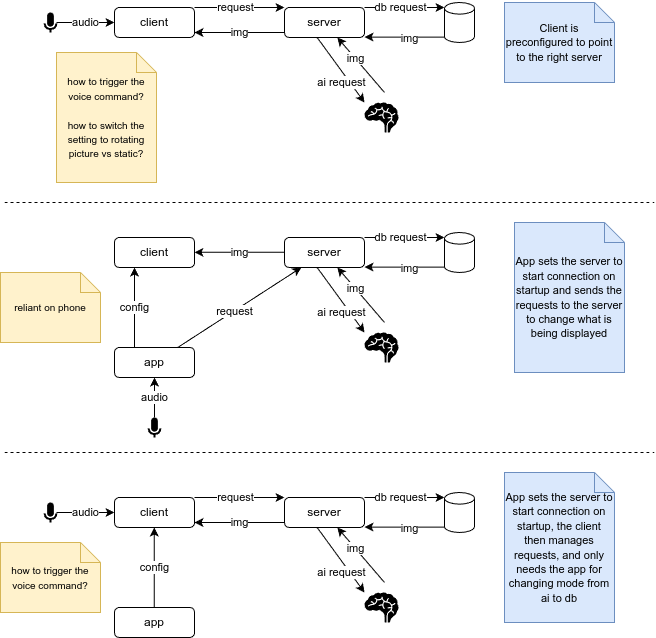

The diagram above was exported from draw.io. Its source (the exported page's mxGraphModel, read from the mxfile embedded in the PNG):
<mxGraphModel dx="1728" dy="1023" grid="1" gridSize="10" guides="1" tooltips="1" connect="1" arrows="1" fold="1" page="1" pageScale="1" pageWidth="850" pageHeight="1100" math="0" shadow="0">
  <root>
    <mxCell id="0" />
    <mxCell id="1" parent="0" />
    <mxCell id="OQZ3F-LP_aOppMpUxIgL-25" value="audio" style="rounded=0;orthogonalLoop=1;jettySize=auto;html=1;strokeColor=default;startArrow=classic;startFill=1;endArrow=none;endFill=0;" parent="1" source="OQZ3F-LP_aOppMpUxIgL-40" target="OQZ3F-LP_aOppMpUxIgL-34" edge="1">
      <mxGeometry relative="1" as="geometry">
        <mxPoint x="200" y="360" as="targetPoint" />
      </mxGeometry>
    </mxCell>
    <mxCell id="OQZ3F-LP_aOppMpUxIgL-27" value="client" style="rounded=1;whiteSpace=wrap;html=1;" parent="1" vertex="1">
      <mxGeometry x="190" y="315" width="80" height="30" as="geometry" />
    </mxCell>
    <mxCell id="OQZ3F-LP_aOppMpUxIgL-28" value="img" style="edgeStyle=orthogonalEdgeStyle;rounded=0;orthogonalLoop=1;jettySize=auto;html=1;" parent="1" edge="1">
      <mxGeometry relative="1" as="geometry">
        <mxPoint x="360" y="329.8" as="sourcePoint" />
        <mxPoint x="270" y="329.8" as="targetPoint" />
      </mxGeometry>
    </mxCell>
    <mxCell id="OQZ3F-LP_aOppMpUxIgL-29" style="rounded=0;orthogonalLoop=1;jettySize=auto;html=1;" parent="1" edge="1">
      <mxGeometry relative="1" as="geometry">
        <mxPoint x="520" y="315" as="targetPoint" />
        <mxPoint x="440" y="315" as="sourcePoint" />
        <Array as="points">
          <mxPoint x="460" y="315" />
        </Array>
      </mxGeometry>
    </mxCell>
    <mxCell id="OQZ3F-LP_aOppMpUxIgL-30" value="db request" style="edgeLabel;html=1;align=center;verticalAlign=middle;resizable=0;points=[];" parent="OQZ3F-LP_aOppMpUxIgL-29" vertex="1" connectable="0">
      <mxGeometry x="-0.1068" relative="1" as="geometry">
        <mxPoint as="offset" />
      </mxGeometry>
    </mxCell>
    <mxCell id="OQZ3F-LP_aOppMpUxIgL-33" value="server" style="rounded=1;whiteSpace=wrap;html=1;" parent="1" vertex="1">
      <mxGeometry x="360" y="315" width="80" height="30" as="geometry" />
    </mxCell>
    <mxCell id="OQZ3F-LP_aOppMpUxIgL-34" value="" style="html=1;dashed=0;aspect=fixed;verticalLabelPosition=bottom;verticalAlign=top;align=center;shape=mxgraph.gmdl.voice;strokeColor=#000000;fillColor=#000000;shadow=0;strokeWidth=2;sketch=0;" parent="1" vertex="1">
      <mxGeometry x="224" y="495" width="12" height="20" as="geometry" />
    </mxCell>
    <mxCell id="OQZ3F-LP_aOppMpUxIgL-35" style="rounded=0;orthogonalLoop=1;jettySize=auto;html=1;" parent="1" edge="1">
      <mxGeometry relative="1" as="geometry">
        <mxPoint x="520" y="344.6" as="sourcePoint" />
        <mxPoint x="440" y="344.6" as="targetPoint" />
      </mxGeometry>
    </mxCell>
    <mxCell id="OQZ3F-LP_aOppMpUxIgL-36" value="img" style="edgeLabel;html=1;align=center;verticalAlign=middle;resizable=0;points=[];" parent="OQZ3F-LP_aOppMpUxIgL-35" vertex="1" connectable="0">
      <mxGeometry x="-0.13" y="1" relative="1" as="geometry">
        <mxPoint as="offset" />
      </mxGeometry>
    </mxCell>
    <mxCell id="OQZ3F-LP_aOppMpUxIgL-37" value="" style="shape=cylinder3;whiteSpace=wrap;html=1;boundedLbl=1;backgroundOutline=1;size=5.832812499999953;" parent="1" vertex="1">
      <mxGeometry x="520" y="310" width="30" height="40" as="geometry" />
    </mxCell>
    <mxCell id="OQZ3F-LP_aOppMpUxIgL-39" value="" style="shape=mxgraph.signs.healthcare.brain;html=1;pointerEvents=1;fillColor=#000000;strokeColor=none;verticalLabelPosition=bottom;verticalAlign=top;align=center;direction=east;" parent="1" vertex="1">
      <mxGeometry x="440" y="410" width="34" height="30" as="geometry" />
    </mxCell>
    <mxCell id="OQZ3F-LP_aOppMpUxIgL-41" value="config" style="edgeStyle=orthogonalEdgeStyle;rounded=0;orthogonalLoop=1;jettySize=auto;html=1;" parent="1" edge="1">
      <mxGeometry relative="1" as="geometry">
        <mxPoint x="210" y="425" as="sourcePoint" />
        <mxPoint x="210" y="345" as="targetPoint" />
      </mxGeometry>
    </mxCell>
    <mxCell id="OQZ3F-LP_aOppMpUxIgL-42" style="rounded=0;orthogonalLoop=1;jettySize=auto;html=1;" parent="1" source="OQZ3F-LP_aOppMpUxIgL-40" target="OQZ3F-LP_aOppMpUxIgL-33" edge="1">
      <mxGeometry relative="1" as="geometry" />
    </mxCell>
    <mxCell id="OQZ3F-LP_aOppMpUxIgL-43" value="request" style="edgeLabel;html=1;align=center;verticalAlign=middle;resizable=0;points=[];" parent="OQZ3F-LP_aOppMpUxIgL-42" vertex="1" connectable="0">
      <mxGeometry x="-0.0973" relative="1" as="geometry">
        <mxPoint as="offset" />
      </mxGeometry>
    </mxCell>
    <mxCell id="OQZ3F-LP_aOppMpUxIgL-40" value="app" style="rounded=1;whiteSpace=wrap;html=1;" parent="1" vertex="1">
      <mxGeometry x="190" y="425" width="80" height="30" as="geometry" />
    </mxCell>
    <mxCell id="OQZ3F-LP_aOppMpUxIgL-45" value="img" style="rounded=0;orthogonalLoop=1;jettySize=auto;html=1;startArrow=classic;startFill=1;endArrow=none;endFill=0;" parent="1" source="OQZ3F-LP_aOppMpUxIgL-33" edge="1">
      <mxGeometry x="-0.2308" relative="1" as="geometry">
        <mxPoint x="460" y="400" as="targetPoint" />
        <mxPoint as="offset" />
      </mxGeometry>
    </mxCell>
    <mxCell id="OQZ3F-LP_aOppMpUxIgL-46" value="ai request" style="rounded=0;orthogonalLoop=1;jettySize=auto;html=1;entryX=0;entryY=0;entryDx=0;entryDy=0;entryPerimeter=0;" parent="1" target="OQZ3F-LP_aOppMpUxIgL-39" edge="1">
      <mxGeometry x="0.2716" y="-7" relative="1" as="geometry">
        <mxPoint x="392.625" y="345" as="sourcePoint" />
        <mxPoint x="430" y="410" as="targetPoint" />
        <mxPoint as="offset" />
      </mxGeometry>
    </mxCell>
    <mxCell id="OQZ3F-LP_aOppMpUxIgL-48" value="client" style="rounded=1;whiteSpace=wrap;html=1;" parent="1" vertex="1">
      <mxGeometry x="190" y="575" width="80" height="30" as="geometry" />
    </mxCell>
    <mxCell id="OQZ3F-LP_aOppMpUxIgL-49" value="img" style="edgeStyle=orthogonalEdgeStyle;rounded=0;orthogonalLoop=1;jettySize=auto;html=1;" parent="1" edge="1">
      <mxGeometry relative="1" as="geometry">
        <mxPoint x="360" y="600" as="sourcePoint" />
        <mxPoint x="270" y="600" as="targetPoint" />
      </mxGeometry>
    </mxCell>
    <mxCell id="OQZ3F-LP_aOppMpUxIgL-50" style="rounded=0;orthogonalLoop=1;jettySize=auto;html=1;" parent="1" edge="1">
      <mxGeometry relative="1" as="geometry">
        <mxPoint x="520" y="575" as="targetPoint" />
        <mxPoint x="440" y="575" as="sourcePoint" />
        <Array as="points">
          <mxPoint x="460" y="575" />
        </Array>
      </mxGeometry>
    </mxCell>
    <mxCell id="OQZ3F-LP_aOppMpUxIgL-51" value="db request" style="edgeLabel;html=1;align=center;verticalAlign=middle;resizable=0;points=[];" parent="OQZ3F-LP_aOppMpUxIgL-50" vertex="1" connectable="0">
      <mxGeometry x="-0.1068" relative="1" as="geometry">
        <mxPoint as="offset" />
      </mxGeometry>
    </mxCell>
    <mxCell id="OQZ3F-LP_aOppMpUxIgL-52" value="server" style="rounded=1;whiteSpace=wrap;html=1;" parent="1" vertex="1">
      <mxGeometry x="360" y="575" width="80" height="30" as="geometry" />
    </mxCell>
    <mxCell id="OQZ3F-LP_aOppMpUxIgL-54" style="rounded=0;orthogonalLoop=1;jettySize=auto;html=1;" parent="1" edge="1">
      <mxGeometry relative="1" as="geometry">
        <mxPoint x="520" y="604.6" as="sourcePoint" />
        <mxPoint x="440" y="604.6" as="targetPoint" />
      </mxGeometry>
    </mxCell>
    <mxCell id="OQZ3F-LP_aOppMpUxIgL-55" value="img" style="edgeLabel;html=1;align=center;verticalAlign=middle;resizable=0;points=[];" parent="OQZ3F-LP_aOppMpUxIgL-54" vertex="1" connectable="0">
      <mxGeometry x="-0.13" y="1" relative="1" as="geometry">
        <mxPoint as="offset" />
      </mxGeometry>
    </mxCell>
    <mxCell id="OQZ3F-LP_aOppMpUxIgL-56" value="" style="shape=cylinder3;whiteSpace=wrap;html=1;boundedLbl=1;backgroundOutline=1;size=5.832812499999953;" parent="1" vertex="1">
      <mxGeometry x="520" y="570" width="30" height="40" as="geometry" />
    </mxCell>
    <mxCell id="OQZ3F-LP_aOppMpUxIgL-57" value="" style="shape=mxgraph.signs.healthcare.brain;html=1;pointerEvents=1;fillColor=#000000;strokeColor=none;verticalLabelPosition=bottom;verticalAlign=top;align=center;direction=east;" parent="1" vertex="1">
      <mxGeometry x="440" y="670" width="34" height="30" as="geometry" />
    </mxCell>
    <mxCell id="OQZ3F-LP_aOppMpUxIgL-58" value="config" style="edgeStyle=orthogonalEdgeStyle;rounded=0;orthogonalLoop=1;jettySize=auto;html=1;" parent="1" edge="1">
      <mxGeometry relative="1" as="geometry">
        <mxPoint x="229.8" y="685" as="sourcePoint" />
        <mxPoint x="229.8" y="605" as="targetPoint" />
      </mxGeometry>
    </mxCell>
    <mxCell id="OQZ3F-LP_aOppMpUxIgL-59" style="rounded=0;orthogonalLoop=1;jettySize=auto;html=1;exitX=1;exitY=0;exitDx=0;exitDy=0;entryX=0;entryY=0;entryDx=0;entryDy=0;" parent="1" source="OQZ3F-LP_aOppMpUxIgL-48" target="OQZ3F-LP_aOppMpUxIgL-52" edge="1">
      <mxGeometry relative="1" as="geometry" />
    </mxCell>
    <mxCell id="OQZ3F-LP_aOppMpUxIgL-60" value="request" style="edgeLabel;html=1;align=center;verticalAlign=middle;resizable=0;points=[];" parent="OQZ3F-LP_aOppMpUxIgL-59" vertex="1" connectable="0">
      <mxGeometry x="-0.0973" relative="1" as="geometry">
        <mxPoint as="offset" />
      </mxGeometry>
    </mxCell>
    <mxCell id="OQZ3F-LP_aOppMpUxIgL-61" value="app" style="rounded=1;whiteSpace=wrap;html=1;" parent="1" vertex="1">
      <mxGeometry x="190" y="685" width="80" height="30" as="geometry" />
    </mxCell>
    <mxCell id="OQZ3F-LP_aOppMpUxIgL-62" value="img" style="rounded=0;orthogonalLoop=1;jettySize=auto;html=1;startArrow=classic;startFill=1;endArrow=none;endFill=0;" parent="1" source="OQZ3F-LP_aOppMpUxIgL-52" edge="1">
      <mxGeometry x="-0.2308" relative="1" as="geometry">
        <mxPoint x="460" y="660" as="targetPoint" />
        <mxPoint as="offset" />
      </mxGeometry>
    </mxCell>
    <mxCell id="OQZ3F-LP_aOppMpUxIgL-63" value="ai request" style="rounded=0;orthogonalLoop=1;jettySize=auto;html=1;entryX=0;entryY=0;entryDx=0;entryDy=0;entryPerimeter=0;" parent="1" target="OQZ3F-LP_aOppMpUxIgL-57" edge="1">
      <mxGeometry x="0.2716" y="-7" relative="1" as="geometry">
        <mxPoint x="392.625" y="605" as="sourcePoint" />
        <mxPoint x="430" y="670" as="targetPoint" />
        <mxPoint as="offset" />
      </mxGeometry>
    </mxCell>
    <mxCell id="OQZ3F-LP_aOppMpUxIgL-64" value="audio" style="rounded=0;orthogonalLoop=1;jettySize=auto;html=1;strokeColor=default;startArrow=classic;startFill=1;endArrow=none;endFill=0;" parent="1" source="OQZ3F-LP_aOppMpUxIgL-48" target="OQZ3F-LP_aOppMpUxIgL-65" edge="1">
      <mxGeometry relative="1" as="geometry">
        <mxPoint x="96" y="445" as="targetPoint" />
        <mxPoint x="126" y="540" as="sourcePoint" />
      </mxGeometry>
    </mxCell>
    <mxCell id="OQZ3F-LP_aOppMpUxIgL-65" value="" style="html=1;dashed=0;aspect=fixed;verticalLabelPosition=bottom;verticalAlign=top;align=center;shape=mxgraph.gmdl.voice;strokeColor=#000000;fillColor=#000000;shadow=0;strokeWidth=2;sketch=0;" parent="1" vertex="1">
      <mxGeometry x="120" y="580" width="12" height="20" as="geometry" />
    </mxCell>
    <mxCell id="OQZ3F-LP_aOppMpUxIgL-66" value="client" style="rounded=1;whiteSpace=wrap;html=1;" parent="1" vertex="1">
      <mxGeometry x="190" y="85" width="80" height="30" as="geometry" />
    </mxCell>
    <mxCell id="OQZ3F-LP_aOppMpUxIgL-67" value="img" style="edgeStyle=orthogonalEdgeStyle;rounded=0;orthogonalLoop=1;jettySize=auto;html=1;" parent="1" edge="1">
      <mxGeometry relative="1" as="geometry">
        <mxPoint x="360" y="110" as="sourcePoint" />
        <mxPoint x="270" y="110" as="targetPoint" />
      </mxGeometry>
    </mxCell>
    <mxCell id="OQZ3F-LP_aOppMpUxIgL-68" style="rounded=0;orthogonalLoop=1;jettySize=auto;html=1;" parent="1" edge="1">
      <mxGeometry relative="1" as="geometry">
        <mxPoint x="520" y="85" as="targetPoint" />
        <mxPoint x="440" y="85" as="sourcePoint" />
        <Array as="points">
          <mxPoint x="460" y="85" />
        </Array>
      </mxGeometry>
    </mxCell>
    <mxCell id="OQZ3F-LP_aOppMpUxIgL-69" value="db request" style="edgeLabel;html=1;align=center;verticalAlign=middle;resizable=0;points=[];" parent="OQZ3F-LP_aOppMpUxIgL-68" vertex="1" connectable="0">
      <mxGeometry x="-0.1068" relative="1" as="geometry">
        <mxPoint as="offset" />
      </mxGeometry>
    </mxCell>
    <mxCell id="OQZ3F-LP_aOppMpUxIgL-70" value="server" style="rounded=1;whiteSpace=wrap;html=1;" parent="1" vertex="1">
      <mxGeometry x="360" y="85" width="80" height="30" as="geometry" />
    </mxCell>
    <mxCell id="OQZ3F-LP_aOppMpUxIgL-71" style="rounded=0;orthogonalLoop=1;jettySize=auto;html=1;" parent="1" edge="1">
      <mxGeometry relative="1" as="geometry">
        <mxPoint x="520" y="114.60000000000002" as="sourcePoint" />
        <mxPoint x="440" y="114.60000000000002" as="targetPoint" />
      </mxGeometry>
    </mxCell>
    <mxCell id="OQZ3F-LP_aOppMpUxIgL-72" value="img" style="edgeLabel;html=1;align=center;verticalAlign=middle;resizable=0;points=[];" parent="OQZ3F-LP_aOppMpUxIgL-71" vertex="1" connectable="0">
      <mxGeometry x="-0.13" y="1" relative="1" as="geometry">
        <mxPoint as="offset" />
      </mxGeometry>
    </mxCell>
    <mxCell id="OQZ3F-LP_aOppMpUxIgL-73" value="" style="shape=cylinder3;whiteSpace=wrap;html=1;boundedLbl=1;backgroundOutline=1;size=5.832812499999953;" parent="1" vertex="1">
      <mxGeometry x="520" y="80" width="30" height="40" as="geometry" />
    </mxCell>
    <mxCell id="OQZ3F-LP_aOppMpUxIgL-74" value="" style="shape=mxgraph.signs.healthcare.brain;html=1;pointerEvents=1;fillColor=#000000;strokeColor=none;verticalLabelPosition=bottom;verticalAlign=top;align=center;direction=east;" parent="1" vertex="1">
      <mxGeometry x="440" y="180" width="34" height="30" as="geometry" />
    </mxCell>
    <mxCell id="OQZ3F-LP_aOppMpUxIgL-76" style="rounded=0;orthogonalLoop=1;jettySize=auto;html=1;exitX=1;exitY=0;exitDx=0;exitDy=0;entryX=0;entryY=0;entryDx=0;entryDy=0;" parent="1" source="OQZ3F-LP_aOppMpUxIgL-66" target="OQZ3F-LP_aOppMpUxIgL-70" edge="1">
      <mxGeometry relative="1" as="geometry" />
    </mxCell>
    <mxCell id="OQZ3F-LP_aOppMpUxIgL-77" value="request" style="edgeLabel;html=1;align=center;verticalAlign=middle;resizable=0;points=[];" parent="OQZ3F-LP_aOppMpUxIgL-76" vertex="1" connectable="0">
      <mxGeometry x="-0.0973" relative="1" as="geometry">
        <mxPoint as="offset" />
      </mxGeometry>
    </mxCell>
    <mxCell id="OQZ3F-LP_aOppMpUxIgL-79" value="img" style="rounded=0;orthogonalLoop=1;jettySize=auto;html=1;startArrow=classic;startFill=1;endArrow=none;endFill=0;" parent="1" source="OQZ3F-LP_aOppMpUxIgL-70" edge="1">
      <mxGeometry x="-0.2308" relative="1" as="geometry">
        <mxPoint x="460" y="170" as="targetPoint" />
        <mxPoint as="offset" />
      </mxGeometry>
    </mxCell>
    <mxCell id="OQZ3F-LP_aOppMpUxIgL-80" value="ai request" style="rounded=0;orthogonalLoop=1;jettySize=auto;html=1;entryX=0;entryY=0;entryDx=0;entryDy=0;entryPerimeter=0;" parent="1" target="OQZ3F-LP_aOppMpUxIgL-74" edge="1">
      <mxGeometry x="0.2716" y="-7" relative="1" as="geometry">
        <mxPoint x="392.625" y="115" as="sourcePoint" />
        <mxPoint x="430" y="180" as="targetPoint" />
        <mxPoint as="offset" />
      </mxGeometry>
    </mxCell>
    <mxCell id="OQZ3F-LP_aOppMpUxIgL-81" value="audio" style="rounded=0;orthogonalLoop=1;jettySize=auto;html=1;strokeColor=default;startArrow=classic;startFill=1;endArrow=none;endFill=0;" parent="1" source="OQZ3F-LP_aOppMpUxIgL-66" target="OQZ3F-LP_aOppMpUxIgL-82" edge="1">
      <mxGeometry relative="1" as="geometry">
        <mxPoint x="96" y="-45" as="targetPoint" />
        <mxPoint x="126" y="50" as="sourcePoint" />
      </mxGeometry>
    </mxCell>
    <mxCell id="OQZ3F-LP_aOppMpUxIgL-82" value="" style="html=1;dashed=0;aspect=fixed;verticalLabelPosition=bottom;verticalAlign=top;align=center;shape=mxgraph.gmdl.voice;strokeColor=#000000;fillColor=#000000;shadow=0;strokeWidth=2;sketch=0;" parent="1" vertex="1">
      <mxGeometry x="120" y="90" width="12" height="20" as="geometry" />
    </mxCell>
    <mxCell id="OQZ3F-LP_aOppMpUxIgL-84" value="&lt;font style=&quot;font-size: 10px;&quot;&gt;how to trigger the voice command?&lt;br&gt;&lt;br&gt;&lt;/font&gt;&lt;div&gt;&lt;font style=&quot;font-size: 10px;&quot;&gt;how to switch the setting to rotating picture vs static?&lt;/font&gt;&lt;/div&gt;" style="shape=note;size=20;whiteSpace=wrap;html=1;fillColor=#fff2cc;strokeColor=#d6b656;" parent="1" vertex="1">
      <mxGeometry x="132" y="130" width="100" height="130" as="geometry" />
    </mxCell>
    <mxCell id="OQZ3F-LP_aOppMpUxIgL-86" value="&lt;font style=&quot;font-size: 10px;&quot;&gt;how to trigger the voice command?&lt;/font&gt;" style="shape=note;size=20;whiteSpace=wrap;html=1;fillColor=#fff2cc;strokeColor=#d6b656;" parent="1" vertex="1">
      <mxGeometry x="76" y="620" width="100" height="70" as="geometry" />
    </mxCell>
    <mxCell id="OQZ3F-LP_aOppMpUxIgL-87" value="&lt;span style=&quot;font-size: 10px;&quot;&gt;reliant on phone&lt;/span&gt;" style="shape=note;size=20;whiteSpace=wrap;html=1;fillColor=#fff2cc;strokeColor=#d6b656;" parent="1" vertex="1">
      <mxGeometry x="76" y="350" width="100" height="70" as="geometry" />
    </mxCell>
    <mxCell id="OQZ3F-LP_aOppMpUxIgL-89" value="&lt;font style=&quot;font-size: 11px;&quot;&gt;App sets the server to start connection on startup and sends the requests to the server to change what is being displayed&lt;/font&gt;" style="shape=note;size=20;whiteSpace=wrap;html=1;fillColor=#dae8fc;strokeColor=#6c8ebf;" parent="1" vertex="1">
      <mxGeometry x="590" y="300" width="110" height="150" as="geometry" />
    </mxCell>
    <mxCell id="OQZ3F-LP_aOppMpUxIgL-90" value="&lt;font style=&quot;font-size: 11px;&quot;&gt;App sets the server to start connection on startup, the client then manages requests, and only needs the app for changing mode from ai to db&lt;/font&gt;" style="shape=note;size=20;whiteSpace=wrap;html=1;fillColor=#dae8fc;strokeColor=#6c8ebf;" parent="1" vertex="1">
      <mxGeometry x="580" y="550" width="110" height="150" as="geometry" />
    </mxCell>
    <mxCell id="OQZ3F-LP_aOppMpUxIgL-91" value="&lt;font style=&quot;font-size: 11px;&quot;&gt;Client is preconfigured to point to the right server&lt;/font&gt;" style="shape=note;size=20;whiteSpace=wrap;html=1;fillColor=#dae8fc;strokeColor=#6c8ebf;" parent="1" vertex="1">
      <mxGeometry x="580" y="80" width="110" height="80" as="geometry" />
    </mxCell>
    <mxCell id="OQZ3F-LP_aOppMpUxIgL-93" value="" style="endArrow=none;dashed=1;html=1;rounded=0;" parent="1" edge="1">
      <mxGeometry width="50" height="50" relative="1" as="geometry">
        <mxPoint x="80" y="280" as="sourcePoint" />
        <mxPoint x="730" y="280" as="targetPoint" />
      </mxGeometry>
    </mxCell>
    <mxCell id="OQZ3F-LP_aOppMpUxIgL-94" value="" style="endArrow=none;dashed=1;html=1;rounded=0;" parent="1" edge="1">
      <mxGeometry width="50" height="50" relative="1" as="geometry">
        <mxPoint x="80" y="530" as="sourcePoint" />
        <mxPoint x="730" y="530" as="targetPoint" />
      </mxGeometry>
    </mxCell>
  </root>
</mxGraphModel>